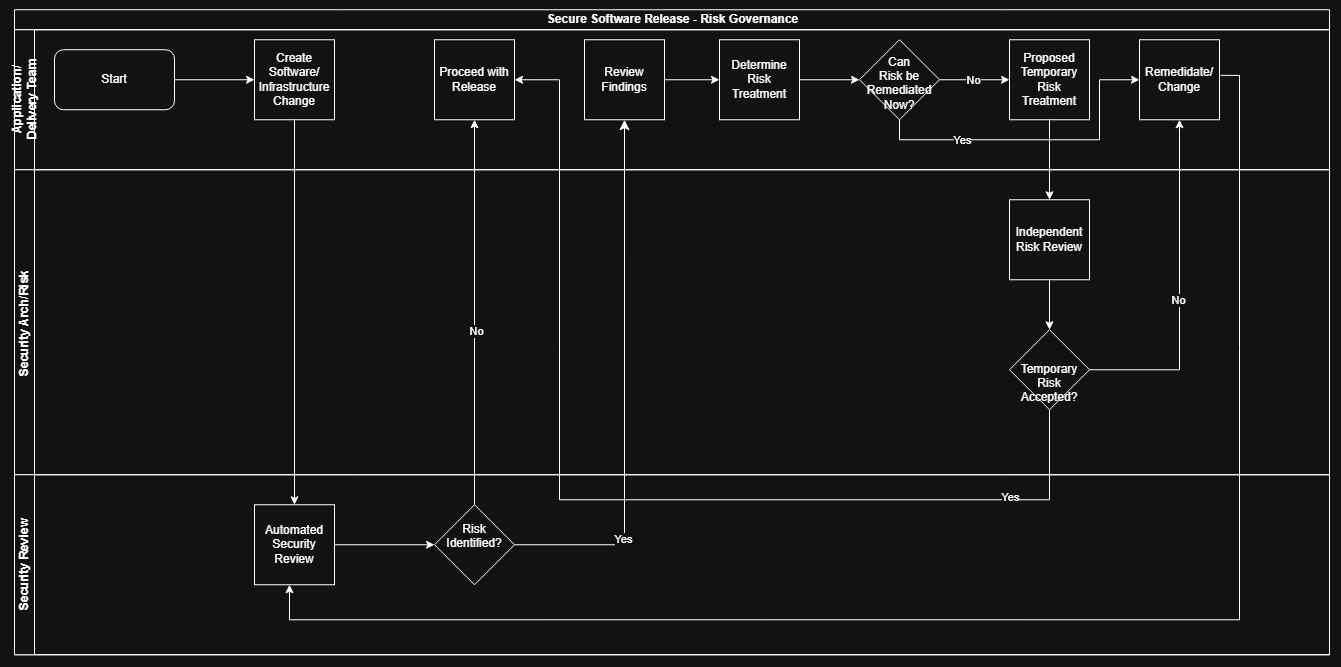

The diagram above was exported from draw.io. Its source (the exported page's mxGraphModel, read from the mxfile embedded in the PNG):
<mxGraphModel dx="2782" dy="559" grid="1" gridSize="10" guides="1" tooltips="1" connect="1" arrows="1" fold="1" page="1" pageScale="1" pageWidth="1700" pageHeight="1100" math="0" shadow="0">
  <root>
    <mxCell id="0" />
    <mxCell id="1" parent="0" />
    <mxCell id="-oDUU4Cty_qMv-Xst_x--1" parent="1" style="swimlane;childLayout=stackLayout;resizeParent=1;resizeParentMax=0;horizontal=1;startSize=20;horizontalStack=0;html=1;" value="Secure Software Release - Risk Governance" vertex="1">
      <mxGeometry height="645" width="1315" x="-185" y="40" as="geometry" />
    </mxCell>
    <mxCell id="-oDUU4Cty_qMv-Xst_x--2" parent="-oDUU4Cty_qMv-Xst_x--1" style="swimlane;startSize=20;horizontal=0;html=1;" value="Application/&lt;br&gt;Delivery Team" vertex="1">
      <mxGeometry height="140" width="1315" y="20" as="geometry">
        <mxRectangle height="40" width="1220" y="20" as="alternateBounds" />
      </mxGeometry>
    </mxCell>
    <mxCell id="-oDUU4Cty_qMv-Xst_x--15" edge="1" parent="-oDUU4Cty_qMv-Xst_x--2" source="-oDUU4Cty_qMv-Xst_x--5" style="edgeStyle=orthogonalEdgeStyle;rounded=0;orthogonalLoop=1;jettySize=auto;html=1;" target="-oDUU4Cty_qMv-Xst_x--6" value="">
      <mxGeometry relative="1" as="geometry" />
    </mxCell>
    <mxCell id="-oDUU4Cty_qMv-Xst_x--5" parent="-oDUU4Cty_qMv-Xst_x--2" style="rounded=1;whiteSpace=wrap;html=1;" value="Start" vertex="1">
      <mxGeometry height="60" width="120" x="40" y="20" as="geometry" />
    </mxCell>
    <mxCell id="-oDUU4Cty_qMv-Xst_x--6" parent="-oDUU4Cty_qMv-Xst_x--2" style="whiteSpace=wrap;html=1;aspect=fixed;" value="Create Software/&lt;br&gt;Infrastructure&lt;br&gt;Change" vertex="1">
      <mxGeometry height="80" width="80" x="240" y="10" as="geometry" />
    </mxCell>
    <mxCell id="-oDUU4Cty_qMv-Xst_x--24" edge="1" parent="-oDUU4Cty_qMv-Xst_x--2" source="-oDUU4Cty_qMv-Xst_x--10" style="edgeStyle=orthogonalEdgeStyle;rounded=0;orthogonalLoop=1;jettySize=auto;html=1;" target="-oDUU4Cty_qMv-Xst_x--11" value="">
      <mxGeometry relative="1" as="geometry" />
    </mxCell>
    <mxCell id="-oDUU4Cty_qMv-Xst_x--10" parent="-oDUU4Cty_qMv-Xst_x--2" style="whiteSpace=wrap;html=1;aspect=fixed;" value="Review Findings" vertex="1">
      <mxGeometry height="80" width="80" x="570" y="10" as="geometry" />
    </mxCell>
    <mxCell id="-oDUU4Cty_qMv-Xst_x--25" edge="1" parent="-oDUU4Cty_qMv-Xst_x--2" source="-oDUU4Cty_qMv-Xst_x--11" style="edgeStyle=orthogonalEdgeStyle;rounded=0;orthogonalLoop=1;jettySize=auto;html=1;" value="">
      <mxGeometry relative="1" as="geometry">
        <mxPoint x="845" y="50" as="targetPoint" />
      </mxGeometry>
    </mxCell>
    <mxCell id="-oDUU4Cty_qMv-Xst_x--11" parent="-oDUU4Cty_qMv-Xst_x--2" style="whiteSpace=wrap;html=1;aspect=fixed;" value="Determine Risk Treatment" vertex="1">
      <mxGeometry height="80" width="80" x="705" y="10" as="geometry" />
    </mxCell>
    <mxCell id="-oDUU4Cty_qMv-Xst_x--12" parent="-oDUU4Cty_qMv-Xst_x--2" style="whiteSpace=wrap;html=1;aspect=fixed;" value="Proceed with Release" vertex="1">
      <mxGeometry height="80" width="80" x="420" y="10" as="geometry" />
    </mxCell>
    <mxCell id="-oDUU4Cty_qMv-Xst_x--38" edge="1" parent="-oDUU4Cty_qMv-Xst_x--2" source="-oDUU4Cty_qMv-Xst_x--28" style="edgeStyle=orthogonalEdgeStyle;rounded=0;orthogonalLoop=1;jettySize=auto;html=1;" target="-oDUU4Cty_qMv-Xst_x--30" value="">
      <mxGeometry relative="1" as="geometry" />
    </mxCell>
    <mxCell id="-oDUU4Cty_qMv-Xst_x--39" connectable="0" parent="-oDUU4Cty_qMv-Xst_x--38" style="edgeLabel;html=1;align=center;verticalAlign=middle;resizable=0;points=[];" value="No" vertex="1">
      <mxGeometry relative="1" x="-0.0366" as="geometry">
        <mxPoint as="offset" />
      </mxGeometry>
    </mxCell>
    <mxCell id="aX5hik96Fc8Are_m_HPB-1" edge="1" parent="-oDUU4Cty_qMv-Xst_x--2" style="edgeStyle=orthogonalEdgeStyle;rounded=0;orthogonalLoop=1;jettySize=auto;html=1;entryX=0;entryY=0.5;entryDx=0;entryDy=0;" target="-oDUU4Cty_qMv-Xst_x--48">
      <mxGeometry relative="1" as="geometry">
        <Array as="points">
          <mxPoint x="885" y="110.03" />
          <mxPoint x="1085" y="110.03" />
          <mxPoint x="1085" y="50.03" />
        </Array>
        <mxPoint x="885" y="90" as="sourcePoint" />
        <mxPoint x="1105" y="90" as="targetPoint" />
      </mxGeometry>
    </mxCell>
    <mxCell id="aX5hik96Fc8Are_m_HPB-2" connectable="0" parent="aX5hik96Fc8Are_m_HPB-1" style="edgeLabel;html=1;align=center;verticalAlign=middle;resizable=0;points=[];" value="Yes" vertex="1">
      <mxGeometry relative="1" x="-0.482" as="geometry">
        <mxPoint as="offset" />
      </mxGeometry>
    </mxCell>
    <mxCell id="-oDUU4Cty_qMv-Xst_x--28" parent="-oDUU4Cty_qMv-Xst_x--2" style="rhombus;whiteSpace=wrap;html=1;shapeInside=1;" value="Can Risk be Remediated Now?" vertex="1">
      <mxGeometry height="80" width="80" x="845" y="10" as="geometry" />
    </mxCell>
    <mxCell id="-oDUU4Cty_qMv-Xst_x--30" parent="-oDUU4Cty_qMv-Xst_x--2" style="whiteSpace=wrap;html=1;aspect=fixed;" value="Proposed Temporary Risk Treatment" vertex="1">
      <mxGeometry height="80" width="80" x="995" y="10" as="geometry" />
    </mxCell>
    <mxCell id="-oDUU4Cty_qMv-Xst_x--48" parent="-oDUU4Cty_qMv-Xst_x--2" style="whiteSpace=wrap;html=1;aspect=fixed;" value="Remedidate/&lt;br&gt;Change" vertex="1">
      <mxGeometry height="80" width="80" x="1125" y="10" as="geometry" />
    </mxCell>
    <mxCell id="-oDUU4Cty_qMv-Xst_x--4" parent="-oDUU4Cty_qMv-Xst_x--1" style="swimlane;startSize=20;horizontal=0;html=1;" value="Security Arch/Risk&amp;nbsp;" vertex="1">
      <mxGeometry height="305" width="1315" y="160" as="geometry" />
    </mxCell>
    <mxCell id="-oDUU4Cty_qMv-Xst_x--45" edge="1" parent="-oDUU4Cty_qMv-Xst_x--4" source="-oDUU4Cty_qMv-Xst_x--40" style="edgeStyle=orthogonalEdgeStyle;rounded=0;orthogonalLoop=1;jettySize=auto;html=1;entryX=0.5;entryY=0;entryDx=0;entryDy=0;" target="-oDUU4Cty_qMv-Xst_x--42">
      <mxGeometry relative="1" as="geometry" />
    </mxCell>
    <mxCell id="-oDUU4Cty_qMv-Xst_x--40" parent="-oDUU4Cty_qMv-Xst_x--4" style="whiteSpace=wrap;html=1;aspect=fixed;" value="Independent Risk Review" vertex="1">
      <mxGeometry height="80" width="80" x="995" y="30" as="geometry" />
    </mxCell>
    <mxCell id="-oDUU4Cty_qMv-Xst_x--42" parent="-oDUU4Cty_qMv-Xst_x--4" style="rhombus;whiteSpace=wrap;html=1;shapeInside=1;" value="Temporary Risk Accepted?" vertex="1">
      <mxGeometry height="80" width="80" x="995" y="160" as="geometry" />
    </mxCell>
    <mxCell id="-oDUU4Cty_qMv-Xst_x--3" parent="-oDUU4Cty_qMv-Xst_x--1" style="swimlane;startSize=20;horizontal=0;html=1;" value="Security Review" vertex="1">
      <mxGeometry height="180" width="1315" y="465" as="geometry" />
    </mxCell>
    <mxCell id="-oDUU4Cty_qMv-Xst_x--17" edge="1" parent="-oDUU4Cty_qMv-Xst_x--3" source="-oDUU4Cty_qMv-Xst_x--8" style="edgeStyle=orthogonalEdgeStyle;rounded=0;orthogonalLoop=1;jettySize=auto;html=1;" target="-oDUU4Cty_qMv-Xst_x--9" value="">
      <mxGeometry relative="1" as="geometry" />
    </mxCell>
    <mxCell id="-oDUU4Cty_qMv-Xst_x--8" parent="-oDUU4Cty_qMv-Xst_x--3" style="whiteSpace=wrap;html=1;aspect=fixed;" value="Automated Security Review" vertex="1">
      <mxGeometry height="80" width="80" x="240" y="30" as="geometry" />
    </mxCell>
    <mxCell id="-oDUU4Cty_qMv-Xst_x--9" parent="-oDUU4Cty_qMv-Xst_x--3" style="rhombus;whiteSpace=wrap;html=1;shapeInside=1;" value="Risk Identified?" vertex="1">
      <mxGeometry height="80" width="80" x="420" y="30" as="geometry" />
    </mxCell>
    <mxCell id="-oDUU4Cty_qMv-Xst_x--21" edge="1" parent="-oDUU4Cty_qMv-Xst_x--3" style="edgeStyle=segmentEdgeStyle;endArrow=classic;html=1;curved=0;rounded=0;endSize=8;startSize=8;sourcePerimeterSpacing=0;targetPerimeterSpacing=0;entryX=0.5;entryY=1;entryDx=0;entryDy=0;" target="-oDUU4Cty_qMv-Xst_x--10" value="">
      <mxGeometry relative="1" width="100" as="geometry">
        <Array as="points">
          <mxPoint x="610.03" y="70.03" />
        </Array>
        <mxPoint x="500" y="70" as="sourcePoint" />
        <mxPoint x="610" y="100" as="targetPoint" />
      </mxGeometry>
    </mxCell>
    <mxCell id="-oDUU4Cty_qMv-Xst_x--23" connectable="0" parent="-oDUU4Cty_qMv-Xst_x--21" style="edgeLabel;html=1;align=center;verticalAlign=middle;resizable=0;points=[];" value="Yes" vertex="1">
      <mxGeometry relative="1" x="-0.569" y="1" as="geometry">
        <mxPoint as="offset" />
      </mxGeometry>
    </mxCell>
    <mxCell id="-oDUU4Cty_qMv-Xst_x--16" edge="1" parent="-oDUU4Cty_qMv-Xst_x--1" source="-oDUU4Cty_qMv-Xst_x--6" style="edgeStyle=orthogonalEdgeStyle;rounded=0;orthogonalLoop=1;jettySize=auto;html=1;" target="-oDUU4Cty_qMv-Xst_x--8" value="">
      <mxGeometry relative="1" as="geometry" />
    </mxCell>
    <mxCell id="-oDUU4Cty_qMv-Xst_x--18" edge="1" parent="-oDUU4Cty_qMv-Xst_x--1" source="-oDUU4Cty_qMv-Xst_x--9" style="edgeStyle=orthogonalEdgeStyle;rounded=0;orthogonalLoop=1;jettySize=auto;html=1;" target="-oDUU4Cty_qMv-Xst_x--12" value="">
      <mxGeometry relative="1" as="geometry" />
    </mxCell>
    <mxCell id="-oDUU4Cty_qMv-Xst_x--22" connectable="0" parent="-oDUU4Cty_qMv-Xst_x--18" style="edgeLabel;html=1;align=center;verticalAlign=middle;resizable=0;points=[];" value="No" vertex="1">
      <mxGeometry relative="1" x="-0.0968" y="-2" as="geometry">
        <mxPoint as="offset" />
      </mxGeometry>
    </mxCell>
    <mxCell id="-oDUU4Cty_qMv-Xst_x--41" edge="1" parent="-oDUU4Cty_qMv-Xst_x--1" source="-oDUU4Cty_qMv-Xst_x--30" style="edgeStyle=orthogonalEdgeStyle;rounded=0;orthogonalLoop=1;jettySize=auto;html=1;entryX=0.5;entryY=0;entryDx=0;entryDy=0;" target="-oDUU4Cty_qMv-Xst_x--40">
      <mxGeometry relative="1" as="geometry" />
    </mxCell>
    <mxCell id="-oDUU4Cty_qMv-Xst_x--46" edge="1" parent="-oDUU4Cty_qMv-Xst_x--1" source="-oDUU4Cty_qMv-Xst_x--42" style="edgeStyle=orthogonalEdgeStyle;rounded=0;orthogonalLoop=1;jettySize=auto;html=1;entryX=1;entryY=0.5;entryDx=0;entryDy=0;" target="-oDUU4Cty_qMv-Xst_x--12">
      <mxGeometry relative="1" as="geometry">
        <Array as="points">
          <mxPoint x="545" y="490.03" />
          <mxPoint x="545" y="70.03" />
        </Array>
        <mxPoint x="545" y="70" as="targetPoint" />
      </mxGeometry>
    </mxCell>
    <mxCell id="-oDUU4Cty_qMv-Xst_x--47" connectable="0" parent="-oDUU4Cty_qMv-Xst_x--46" style="edgeLabel;html=1;align=center;verticalAlign=middle;resizable=0;points=[];" value="Yes" vertex="1">
      <mxGeometry relative="1" x="-0.7533" y="-3" as="geometry">
        <mxPoint as="offset" />
      </mxGeometry>
    </mxCell>
    <mxCell id="-oDUU4Cty_qMv-Xst_x--49" edge="1" parent="-oDUU4Cty_qMv-Xst_x--1" source="-oDUU4Cty_qMv-Xst_x--42" style="edgeStyle=orthogonalEdgeStyle;rounded=0;orthogonalLoop=1;jettySize=auto;html=1;entryX=0.5;entryY=1;entryDx=0;entryDy=0;" target="-oDUU4Cty_qMv-Xst_x--48">
      <mxGeometry relative="1" as="geometry" />
    </mxCell>
    <mxCell id="-oDUU4Cty_qMv-Xst_x--50" connectable="0" parent="-oDUU4Cty_qMv-Xst_x--49" style="edgeLabel;html=1;align=center;verticalAlign=middle;resizable=0;points=[];" value="No" vertex="1">
      <mxGeometry relative="1" x="-0.0583" y="1" as="geometry">
        <mxPoint as="offset" />
      </mxGeometry>
    </mxCell>
    <mxCell id="aX5hik96Fc8Are_m_HPB-5" edge="1" parent="-oDUU4Cty_qMv-Xst_x--1" source="-oDUU4Cty_qMv-Xst_x--48" style="edgeStyle=orthogonalEdgeStyle;rounded=0;orthogonalLoop=1;jettySize=auto;html=1;exitX=1.014;exitY=0.445;exitDx=0;exitDy=0;exitPerimeter=0;" target="-oDUU4Cty_qMv-Xst_x--8">
      <mxGeometry relative="1" as="geometry">
        <Array as="points">
          <mxPoint x="1225" y="65.63" />
          <mxPoint x="1225" y="610.03" />
          <mxPoint x="275" y="610.03" />
        </Array>
        <mxPoint x="1235" y="60" as="sourcePoint" />
        <mxPoint x="1215" y="605.7142857142857" as="targetPoint" />
      </mxGeometry>
    </mxCell>
  </root>
</mxGraphModel>